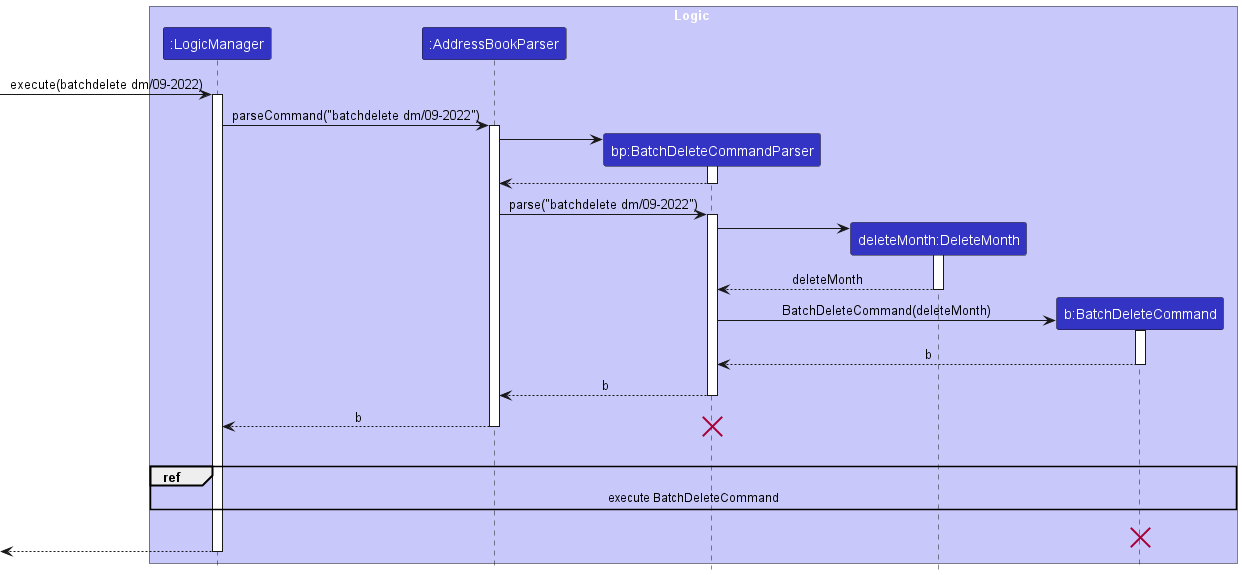

The diagram above was rendered by PlantUML. Its source (embedded in the PNG):
@startuml
!include style.puml
skinparam ArrowFontStyle plain

box Logic LOGIC_COLOR_T1
participant ":LogicManager" as LogicManager LOGIC_COLOR
participant ":AddressBookParser" as AddressBookParser LOGIC_COLOR
participant "bp:BatchDeleteCommandParser" as BatchDeleteCommandParser LOGIC_COLOR
participant "deleteMonth:DeleteMonth" as DeleteMonth LOGIC_COLOR
participant "b:BatchDeleteCommand" as BatchDeleteCommand LOGIC_COLOR
end box

[-> LogicManager : execute(batchdelete dm/09-2022)
activate LogicManager

LogicManager -> AddressBookParser : parseCommand("batchdelete dm/09-2022")
activate AddressBookParser

create BatchDeleteCommandParser
AddressBookParser -> BatchDeleteCommandParser
activate BatchDeleteCommandParser
BatchDeleteCommandParser --> AddressBookParser
deactivate BatchDeleteCommandParser

AddressBookParser -> BatchDeleteCommandParser : parse("batchdelete dm/09-2022")
activate BatchDeleteCommandParser

create DeleteMonth
BatchDeleteCommandParser -> DeleteMonth
activate DeleteMonth
DeleteMonth --> BatchDeleteCommandParser : deleteMonth
deactivate DeleteMonth

create BatchDeleteCommand
BatchDeleteCommandParser -> BatchDeleteCommand : BatchDeleteCommand(deleteMonth)
activate BatchDeleteCommand

BatchDeleteCommand --> BatchDeleteCommandParser : b
deactivate BatchDeleteCommand
BatchDeleteCommandParser --> AddressBookParser : b
deactivate BatchDeleteCommandParser

AddressBookParser --> LogicManager : b
deactivate AddressBookParser

destroy BatchDeleteCommandParser

BatchDeleteCommand -[hidden]-> LogicManager : empty row
ref over LogicManager, BatchDeleteCommand : execute BatchDeleteCommand

BatchDeleteCommand -[hidden]-> LogicManager : empty row
destroy BatchDeleteCommand

[<--LogicManager
deactivate LogicManager
@enduml